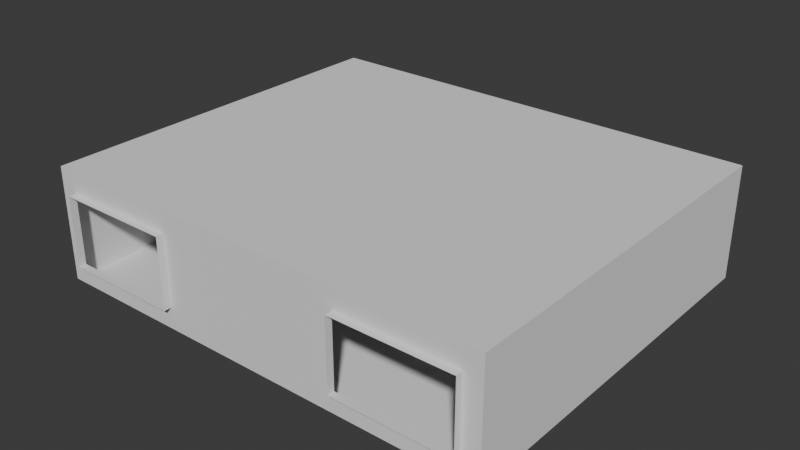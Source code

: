 # Source: NewAppartment.blend  (saved by Blender 4.3.34; exported with 4.5.12 LTS)
import bpy
from mathutils import Matrix  # noqa: F401  (used for matrix-valued properties, if any)

bpy.ops.wm.read_factory_settings(use_empty=True)
scene = bpy.context.scene
scene.name = 'Scene'

# ---- collections
col_collection = bpy.data.collections.new('Collection'); scene.collection.children.link(col_collection)

# ---- world
world_world = bpy.data.worlds.new('World'); scene.world = world_world
world_world.use_nodes = True; world_world.node_tree.nodes.clear()
_N = world_world.node_tree.nodes; _L = world_world.node_tree.links
n0 = _N.new('ShaderNodeOutputWorld'); n0.name = 'World Output'; n0.location = (300, 300)
n1 = _N.new('ShaderNodeBackground'); n1.name = 'Background'; n1.location = (10, 300)
n1.inputs[0].default_value = (0.05088, 0.05088, 0.05088, 1.0)
_L.new(n1.outputs[0], n0.inputs[0])
n0.is_active_output = True
world_world.color = (0.05088, 0.05088, 0.05088)
world_world.sun_shadow_jitter_overblur = 0.0

# ---- meshes
me_cube = bpy.data.meshes.new('Cube')
me_cube.from_pydata([(-5.609, -5.08, -0.9329), (-5.609, -5.08, 0.9329), (-6.068, 5.08, -1.5), (-6.068, 5.08, 1.5), (5.609, -5.08, -0.9329), (5.609, -5.08, 0.9329), (6.068, 5.08, -1.5), (6.068, 5.08, 1.5), (2.023, 5.08, -1.5), (-2.023, 5.08, -1.5), (-2.023, 5.08, 1.5), (2.023, 5.08, 1.5), (-2.481, -5.08, -0.9329), (2.481, -5.08, -0.9329), (2.481, -5.08, 0.9329), (-2.481, -5.08, 0.9329), (-6.068, -5.08, -1.5), (-6.068, -5.08, 1.5), (6.068, -5.08, 1.5), (6.068, -5.08, -1.5), (2.023, -5.08, -1.5), (-2.023, -5.08, 1.5), (-2.023, -5.08, -1.5), (2.023, -5.08, 1.5), (-5.609, -5.279, -0.9329), (-5.609, -5.279, 0.9329), (5.609, -5.279, 0.9329), (5.609, -5.279, -0.9329), (2.481, -5.279, -0.9329), (-2.481, -5.279, 0.9329), (-2.481, -5.279, -0.9329), (2.481, -5.279, 0.9329)], [], [(16, 2, 3, 17), (8, 6, 7, 11), (6, 19, 18, 7), (14, 5, 26, 31), (8, 20, 19, 6), (10, 21, 17, 3), (7, 18, 23, 11), (11, 23, 21, 10), (2, 16, 22, 9), (9, 22, 20, 8), (15, 12, 30, 29), (20, 22, 21, 23), (2, 9, 10, 3), (9, 8, 11, 10), (1, 0, 16, 17), (4, 5, 18, 19), (13, 4, 19, 20), (15, 1, 17, 21), (0, 12, 22, 16), (5, 14, 23, 18), (14, 13, 20, 23), (12, 15, 21, 22), (1, 15, 29, 25), (5, 4, 27, 26), (13, 14, 31, 28), (12, 0, 24, 30), (4, 13, 28, 27), (0, 1, 25, 24)])
_uv = me_cube.uv_layers.new(name='UVMap')
_uv.uv.foreach_set('vector', [0.375, 0.0, 0.375, 0.25, 0.625, 0.25, 0.625, 0.0, 0.375, 0.4167, 0.375, 0.5, 0.625, 0.5, 0.625, 0.4167, 0.375, 0.5, 0.375, 0.75, 0.625, 0.75, 0.625, 0.5, 0.5777, 0.8239, 0.5777, 0.7595, 0.5777, 0.7595, 0.5777, 0.8239, 0.2917, 0.5, 0.2917, 0.75, 0.375, 0.75, 0.375, 0.5, 0.7917, 0.5, 0.7917, 0.75, 0.875, 0.75, 0.875, 0.5, 0.625, 0.5, 0.625, 0.75, 0.7083, 0.75, 0.7083, 0.5, 0.7083, 0.5, 0.7083, 0.75, 0.7917, 0.75, 0.7917, 0.5, 0.125, 0.5, 0.125, 0.75, 0.2083, 0.75, 0.2083, 0.5, 0.2083, 0.5, 0.2083, 0.75, 0.2917, 0.75, 0.2917, 0.5, 0.5777, 0.9485, 0.4223, 0.9485, 0.4223, 0.9485, 0.5777, 0.9485, 0.375, 0.8333, 0.375, 0.9167, 0.625, 0.9167, 0.625, 0.8333, 0.375, 0.25, 0.375, 0.3333, 0.625, 0.3333, 0.625, 0.25, 0.375, 0.3333, 0.375, 0.4167, 0.625, 0.4167, 0.625, 0.3333, 0.5777, 0.9905, 0.4223, 0.9905, 0.375, 1.0, 0.625, 1.0, 0.4223, 0.7595, 0.5777, 0.7595, 0.625, 0.75, 0.375, 0.75, 0.4223, 0.8239, 0.4223, 0.7595, 0.375, 0.75, 0.375, 0.8333, 0.5777, 0.9261, 0.5777, 0.9905, 0.625, 1.0, 0.625, 0.9167, 0.4223, 0.9905, 0.4223, 0.9261, 0.375, 0.9167, 0.375, 1.0, 0.5777, 0.7595, 0.5777, 0.8239, 0.625, 0.8333, 0.625, 0.75, 0.5777, 0.8239, 0.4223, 0.8239, 0.375, 0.8333, 0.625, 0.8333, 0.4223, 0.9261, 0.5777, 0.9261, 0.625, 0.9167, 0.375, 0.9167, 0.5777, 0.9905, 0.5777, 0.9261, 0.5777, 0.9261, 0.5777, 0.9905, 0.5777, 0.7818, 0.4223, 0.7818, 0.4223, 0.7818, 0.5777, 0.7818, 0.4223, 0.8015, 0.5777, 0.8015, 0.5777, 0.8015, 0.4223, 0.8015, 0.4223, 0.9261, 0.4223, 0.9905, 0.4223, 0.9905, 0.4223, 0.9261, 0.4223, 0.7595, 0.4223, 0.8239, 0.4223, 0.8239, 0.4223, 0.7595, 0.4223, 0.9682, 0.5777, 0.9682, 0.5777, 0.9682, 0.4223, 0.9682])
me_cube.use_mirror_x = True
me_cube.update()
me_cube_001 = bpy.data.meshes.new('Cube.001')
me_cube_001.from_pydata([(-1.0, -1.0, -1.0), (-1.0, -1.0, 1.0), (-1.0, 1.0, -1.0), (-1.0, 1.0, 1.0), (1.0, -1.0, -1.0), (1.0, -1.0, 1.0), (1.0, 1.0, -1.0), (1.0, 1.0, 1.0)], [], [(0, 1, 3, 2), (2, 3, 7, 6), (6, 7, 5, 4), (4, 5, 1, 0), (2, 6, 4, 0), (7, 3, 1, 5)])
_uv = me_cube_001.uv_layers.new(name='UVMap')
_uv.uv.foreach_set('vector', [0.375, 0.0, 0.625, 0.0, 0.625, 0.25, 0.375, 0.25, 0.375, 0.25, 0.625, 0.25, 0.625, 0.5, 0.375, 0.5, 0.375, 0.5, 0.625, 0.5, 0.625, 0.75, 0.375, 0.75, 0.375, 0.75, 0.625, 0.75, 0.625, 1.0, 0.375, 1.0, 0.125, 0.5, 0.375, 0.5, 0.375, 0.75, 0.125, 0.75, 0.625, 0.5, 0.875, 0.5, 0.875, 0.75, 0.625, 0.75])
me_cube_001.update()

# ---- objects
ob_newappartmentwalls = bpy.data.objects.new('NewAppartmentWalls', me_cube)
ob_cube = bpy.data.objects.new('Cube', me_cube_001)

# ---- transforms, parenting, visibility, modifiers, constraints
ob_newappartmentwalls.location = (0.0, 0.0, 0.0)
ob_newappartmentwalls.use_mesh_mirror_x = True
ob_cube.location = (0.0, 4.146, -0.5356)

# ---- collection membership
col_collection.objects.link(ob_newappartmentwalls)
col_collection.objects.link(ob_cube)

# ---- scene / render settings (as saved in the file)
scene.frame_start = 1; scene.frame_end = 250; scene.frame_set(1)
scene.render.engine = 'BLENDER_EEVEE_NEXT'
bpy.context.view_layer.update()

# ---- added for rendering (the .blend has no active camera and no usable light): camera, sun
cam_auto = bpy.data.cameras.new('AutoCamera')
cam_auto.lens = 50.0
cam_auto.sensor_width = 36.0
cam_auto.clip_end = 1000.0
ob_auto_camera = bpy.data.objects.new('AutoCamera', cam_auto)
scene.collection.objects.link(ob_auto_camera)
ob_auto_camera.location = (15.0666, -18.1468, 12.0355)
ob_auto_camera.rotation_euler = (1.09748, -7.21219e-08, 0.694738)
scene.camera = ob_auto_camera
light_auto_sun = bpy.data.lights.new('AutoSun', 'SUN')
light_auto_sun.energy = 3.0
light_auto_sun.angle = 0.0523599
ob_auto_sun = bpy.data.objects.new('AutoSun', light_auto_sun)
scene.collection.objects.link(ob_auto_sun)
ob_auto_sun.rotation_euler = (0.872665, 0.174533, 0.523599)
bpy.context.view_layer.update()
